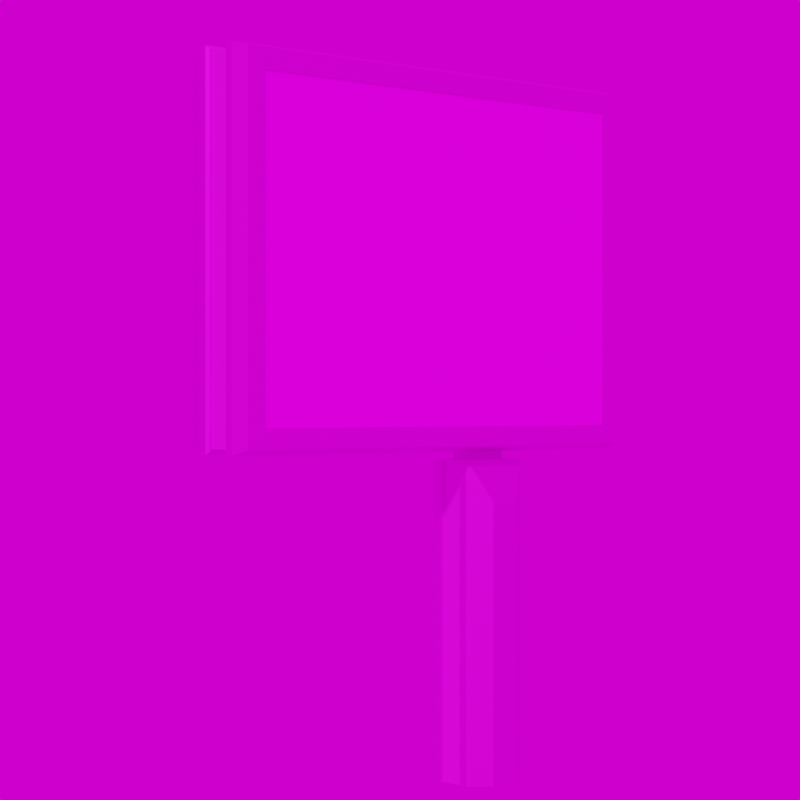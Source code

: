 # Source: Grossvitrine_Megalight_Strasse.blend  (saved by Blender 3.4.6; exported with 4.5.12 LTS)
import bpy
from mathutils import Matrix  # noqa: F401  (used for matrix-valued properties, if any)

bpy.ops.wm.read_factory_settings(use_empty=True)
scene = bpy.context.scene
scene.name = 'Scene'

# ---- collections
col_collection_2 = bpy.data.collections.new('Collection 2'); scene.collection.children.link(col_collection_2)

# ---- images (referenced by path relative to the original .blend; pixels are not part of the script)
import os
ASSET_DIR = os.environ.get("B2B_ASSET_DIR", "")  # directory of the original .blend (textures are referenced by path, not embedded)
HERE = os.path.dirname(os.path.abspath(__file__))  # packed textures are extracted next to this script under _unpacked/

def load_image(name, relpath, width, height, colorspace="sRGB"):
    """Load a texture the original file referenced (path relative to the .blend, or extracted next to this script)."""
    p = next((c for c in (os.path.join(HERE, relpath), os.path.join(ASSET_DIR, relpath)) if relpath and os.path.exists(c)), "")
    if p:
        img = bpy.data.images.load(p, check_existing=True)
        img.name = name
    else:  # same state as the original file: an image datablock whose file is absent (Cycles renders it pink)
        img = bpy.data.images.new(name, width, height)
        img.source = "FILE"
        img.filepath = "//" + (relpath or name)
    img.colorspace_settings.name = colorspace
    return img
img_urlaub_buchen_jpg_001 = load_image('Urlaub_buchen.jpg.001', 'Urlaub_buchen.jpg', 1024, 1024, 'sRGB')
img_ral_9006_weissaluminium_jpg_001 = load_image('RAL_9006_Weissaluminium.jpg.001', 'RAL_9006_Weissaluminium.jpg', 1024, 1024, 'sRGB')
img_ral_9005_tiefschwarz_jpg = load_image('RAL_9005_Tiefschwarz.jpg', 'RAL_9005_Tiefschwarz.jpg', 1024, 1024, 'sRGB')
img_werbetafel_stroeer_rahmen_jpg_001 = load_image('Werbetafel_Stroeer_Rahmen.jpg.001', 'Werbetafel_Stroeer_Rahmen.jpg', 1024, 1024, 'sRGB')
img_werbetafel_stroeer_front_jpg_001 = load_image('Werbetafel_Stroeer_Front.jpg.001', 'Werbetafel_Stroeer_Front.jpg', 1024, 1024, 'sRGB')
img_stroeer_weissaluminium_jpg_001 = load_image('Stroeer_Weissaluminium.jpg.001', 'Stroeer_Weissaluminium.jpg', 1024, 1024, 'sRGB')
img_kloofendal_48d_partly_cloudy_puresky_8k_hdr = load_image('kloofendal_48d_partly_cloudy_puresky_8k.hdr', 'kloofendal_48d_partly_cloudy_puresky_8k.hdr', 1024, 1024, 'Linear Rec.709')

# ---- materials (node trees are filled in below, after node groups)
mat_werbeplakat_001 = bpy.data.materials.new('Werbeplakat.001')
mat_weissaluminium_001 = bpy.data.materials.new('Weissaluminium.001')
mat_weissaluminium_001.alpha_threshold = 0.0
mat_weissaluminium_001.roughness = 0.5
mat_weissaluminium_001.line_color = (0.0, 0.0, 0.0, 1.0)
mat_tiefschwarz = bpy.data.materials.new('Tiefschwarz')
mat_tiefschwarz.alpha_threshold = 0.0
mat_tiefschwarz.roughness = 0.5
mat_tiefschwarz.line_color = (0.0, 0.0, 0.0, 1.0)
mat_rahmen_front_001 = bpy.data.materials.new('Rahmen_Front.001')
mat_frontgitter_001 = bpy.data.materials.new('Frontgitter.001')
mat_stroeer_schrift_001 = bpy.data.materials.new('Stroeer_Schrift.001')

# ---- material node trees
mat_werbeplakat_001.use_nodes = True; mat_werbeplakat_001.node_tree.nodes.clear()
_N = mat_werbeplakat_001.node_tree.nodes; _L = mat_werbeplakat_001.node_tree.links
n0 = _N.new('ShaderNodeBsdfPrincipled'); n0.name = 'Principled BSDF'; n0.location = (10, 300)
n0.distribution = 'GGX'
n0.subsurface_method = 'RANDOM_WALK_SKIN'
n0.inputs[1].default_value = 0.1
n0.inputs[2].default_value = 0.1
n0.inputs[3].default_value = 1.45
n0.inputs[13].default_value = 0.99
n0.inputs[27].default_value = (0.0, 0.0, 0.0, 1.0)
n0.inputs[28].default_value = 1.0
n1 = _N.new('ShaderNodeOutputMaterial'); n1.name = 'Material Output'; n1.location = (300, 300)
n2 = _N.new('ShaderNodeTexImage'); n2.name = 'Image Texture'; n2.location = (-280, 280)
n2.image = img_urlaub_buchen_jpg_001
_L.new(n0.outputs[0], n1.inputs[0])
_L.new(n2.outputs[0], n0.inputs[0])
n1.is_active_output = True
mat_weissaluminium_001.use_nodes = True; mat_weissaluminium_001.node_tree.nodes.clear()
_N = mat_weissaluminium_001.node_tree.nodes; _L = mat_weissaluminium_001.node_tree.links
n0 = _N.new('ShaderNodeOutputMaterial'); n0.name = 'Material Output'; n0.location = (300, 300)
n1 = _N.new('ShaderNodeBsdfPrincipled'); n1.name = 'Principled BSDF'; n1.location = (10, 300)
n1.distribution = 'GGX'
n1.subsurface_method = 'RANDOM_WALK_SKIN'
n1.inputs[1].default_value = 0.9
n1.inputs[3].default_value = 1.45
n1.inputs[13].default_value = 0.9
n1.inputs[27].default_value = (0.0, 0.0, 0.0, 1.0)
n1.inputs[28].default_value = 1.0
n2 = _N.new('ShaderNodeTexImage'); n2.name = 'Image Texture'; n2.location = (-280, 280)
n2.image = img_ral_9006_weissaluminium_jpg_001
_L.new(n1.outputs[0], n0.inputs[0])
_L.new(n2.outputs[0], n1.inputs[0])
n0.is_active_output = True
mat_tiefschwarz.use_nodes = True; mat_tiefschwarz.node_tree.nodes.clear()
_N = mat_tiefschwarz.node_tree.nodes; _L = mat_tiefschwarz.node_tree.links
n0 = _N.new('ShaderNodeOutputMaterial'); n0.name = 'Material Output'; n0.location = (300, 300)
n1 = _N.new('ShaderNodeBsdfPrincipled'); n1.name = 'Principled BSDF'; n1.location = (10, 300)
n1.distribution = 'GGX'
n1.subsurface_method = 'RANDOM_WALK_SKIN'
n1.inputs[1].default_value = 0.5
n1.inputs[3].default_value = 1.45
n1.inputs[13].default_value = 0.99
n1.inputs[20].default_value = 0.0
n1.inputs[27].default_value = (0.0, 0.0, 0.0, 1.0)
n1.inputs[28].default_value = 1.0
n2 = _N.new('ShaderNodeTexImage'); n2.name = 'Image Texture'; n2.location = (-280, 280)
n2.image = img_ral_9005_tiefschwarz_jpg
_L.new(n1.outputs[0], n0.inputs[0])
_L.new(n2.outputs[0], n1.inputs[0])
n0.is_active_output = True
mat_rahmen_front_001.use_nodes = True; mat_rahmen_front_001.node_tree.nodes.clear()
_N = mat_rahmen_front_001.node_tree.nodes; _L = mat_rahmen_front_001.node_tree.links
n0 = _N.new('ShaderNodeBsdfPrincipled'); n0.name = 'Principled BSDF'; n0.location = (10, 300)
n0.distribution = 'GGX'
n0.subsurface_method = 'RANDOM_WALK_SKIN'
n0.inputs[1].default_value = 0.9
n0.inputs[3].default_value = 1.45
n0.inputs[13].default_value = 0.9
n0.inputs[27].default_value = (0.0, 0.0, 0.0, 1.0)
n0.inputs[28].default_value = 1.0
n1 = _N.new('ShaderNodeOutputMaterial'); n1.name = 'Material Output'; n1.location = (300, 300)
n2 = _N.new('ShaderNodeTexImage'); n2.name = 'Image Texture'; n2.location = (-280, 280)
n2.image = img_werbetafel_stroeer_rahmen_jpg_001
_L.new(n0.outputs[0], n1.inputs[0])
_L.new(n2.outputs[0], n0.inputs[0])
n1.is_active_output = True
mat_frontgitter_001.use_nodes = True; mat_frontgitter_001.node_tree.nodes.clear()
_N = mat_frontgitter_001.node_tree.nodes; _L = mat_frontgitter_001.node_tree.links
n0 = _N.new('ShaderNodeBsdfPrincipled'); n0.name = 'Principled BSDF'; n0.location = (10, 300)
n0.distribution = 'GGX'
n0.subsurface_method = 'RANDOM_WALK_SKIN'
n0.inputs[1].default_value = 0.9
n0.inputs[3].default_value = 1.45
n0.inputs[13].default_value = 0.9
n0.inputs[27].default_value = (0.0, 0.0, 0.0, 1.0)
n0.inputs[28].default_value = 1.0
n1 = _N.new('ShaderNodeOutputMaterial'); n1.name = 'Material Output'; n1.location = (300, 300)
n2 = _N.new('ShaderNodeTexImage'); n2.name = 'Image Texture'; n2.location = (-280, 280)
n2.image = img_werbetafel_stroeer_front_jpg_001
_L.new(n0.outputs[0], n1.inputs[0])
_L.new(n2.outputs[0], n0.inputs[0])
n1.is_active_output = True
mat_stroeer_schrift_001.use_nodes = True; mat_stroeer_schrift_001.node_tree.nodes.clear()
_N = mat_stroeer_schrift_001.node_tree.nodes; _L = mat_stroeer_schrift_001.node_tree.links
n0 = _N.new('ShaderNodeBsdfPrincipled'); n0.name = 'Principled BSDF'; n0.location = (10, 300)
n0.distribution = 'GGX'
n0.subsurface_method = 'RANDOM_WALK_SKIN'
n0.inputs[1].default_value = 0.9
n0.inputs[3].default_value = 1.45
n0.inputs[13].default_value = 0.9
n0.inputs[27].default_value = (0.0, 0.0, 0.0, 1.0)
n0.inputs[28].default_value = 1.0
n1 = _N.new('ShaderNodeOutputMaterial'); n1.name = 'Material Output'; n1.location = (300, 300)
n2 = _N.new('ShaderNodeTexImage'); n2.name = 'Image Texture'; n2.location = (-280, 280)
n2.image = img_stroeer_weissaluminium_jpg_001
_L.new(n0.outputs[0], n1.inputs[0])
_L.new(n2.outputs[0], n0.inputs[0])
n1.is_active_output = True

# ---- world
world_world = bpy.data.worlds.new('World'); scene.world = world_world
world_world.use_nodes = True; world_world.node_tree.nodes.clear()
_N = world_world.node_tree.nodes; _L = world_world.node_tree.links
n0 = _N.new('ShaderNodeOutputWorld'); n0.name = 'World Output'; n0.location = (300, 300)
n1 = _N.new('ShaderNodeBackground'); n1.name = 'Background'; n1.location = (10, 300)
n2 = _N.new('ShaderNodeTexEnvironment'); n2.name = 'Environment Texture'; n2.location = (-280, 280)
n2.image = img_kloofendal_48d_partly_cloudy_puresky_8k_hdr
_L.new(n1.outputs[0], n0.inputs[0])
_L.new(n2.outputs[0], n1.inputs[0])
n0.is_active_output = True
world_world.color = (0.05088, 0.05088, 0.05088)
world_world.use_sun_shadow = False
world_world.sun_shadow_jitter_overblur = 0.0

# ---- cameras
cam_camera = bpy.data.cameras.new('Camera')
cam_camera.lens = 100.0

# ---- meshes
me_beziercurve_003 = bpy.data.meshes.new('BezierCurve.003')
me_beziercurve_003.from_pydata([(-2.35, -0.2928, 5.15), (-2.35, -0.3028, 5.15), (-2.499, -0.3028, 5.299), (-2.539, -0.1778, 5.339), (-2.539, -0.1128, 5.339), (-2.516, -0.09184, 5.316), (-2.498, -0.09184, 5.298), (-2.498, 0.09184, 5.298), (-2.516, 0.09184, 5.316), (-2.539, 0.1128, 5.339), (-2.539, 0.1778, 5.339), (-2.499, 0.3028, 5.299), (-2.35, 0.3028, 5.15), (-2.35, 0.2928, 5.15), (-2.35, -0.2928, 2.7), (-2.35, -0.3028, 2.7), (-2.499, -0.3028, 2.551), (-2.539, -0.1778, 2.511), (-2.539, -0.1128, 2.511), (-2.516, -0.09184, 2.534), (-2.498, -0.09184, 2.552), (-2.498, 0.09184, 2.552), (-2.516, 0.09184, 2.534), (-2.539, 0.1128, 2.511), (-2.539, 0.1778, 2.511), (-2.499, 0.3028, 2.551), (-2.35, 0.3028, 2.7), (-2.35, 0.2928, 2.7), (1.08, -0.2928, 2.7), (1.08, -0.3028, 2.7), (1.229, -0.3028, 2.551), (1.269, -0.1778, 2.511), (1.269, -0.1128, 2.511), (1.246, -0.09184, 2.534), (1.228, -0.09184, 2.552), (1.228, 0.09184, 2.552), (1.246, 0.09183, 2.534), (1.269, 0.1128, 2.511), (1.269, 0.1778, 2.511), (1.229, 0.3028, 2.551), (1.08, 0.3028, 2.7), (1.08, 0.2928, 2.7), (1.08, -0.2928, 5.15), (1.08, -0.3028, 5.15), (1.229, -0.3028, 5.299), (1.269, -0.1778, 5.339), (1.269, -0.1128, 5.339), (1.246, -0.09184, 5.316), (1.228, -0.09184, 5.298), (1.228, 0.09184, 5.298), (1.246, 0.09184, 5.316), (1.269, 0.1128, 5.339), (1.269, 0.1778, 5.339), (1.229, 0.3028, 5.299), (1.08, 0.3028, 5.15), (1.08, 0.2928, 5.15)], [], [(15, 0, 1), (16, 1, 2), (17, 2, 3), (18, 3, 4), (5, 18, 4), (20, 5, 6), (21, 6, 7), (41, 27, 13), (22, 7, 8), (23, 8, 9), (24, 9, 10), (25, 10, 11), (26, 11, 12), (27, 12, 13), (29, 14, 15), (30, 15, 16), (31, 16, 17), (32, 17, 18), (33, 18, 19), (34, 19, 20), (35, 20, 21), (0, 14, 28), (36, 21, 22), (37, 22, 23), (38, 23, 24), (25, 38, 24), (26, 39, 25), (41, 26, 27), (43, 28, 29), (44, 29, 30), (45, 30, 31), (46, 31, 32), (47, 32, 33), (48, 33, 34), (49, 34, 35), (55, 41, 13), (50, 35, 36), (51, 36, 37), (52, 37, 38), (53, 38, 39), (40, 53, 39), (55, 40, 41), (1, 42, 43), (2, 43, 44), (3, 44, 45), (4, 45, 46), (5, 46, 47), (6, 47, 48), (7, 48, 49), (42, 0, 28), (8, 49, 50), (9, 50, 51), (10, 51, 52), (11, 52, 53), (12, 53, 54), (13, 54, 55), (15, 14, 0), (16, 15, 1), (17, 16, 2), (18, 17, 3), (5, 19, 18), (20, 19, 5), (21, 20, 6), (22, 21, 7), (23, 22, 8), (24, 23, 9), (25, 24, 10), (26, 25, 11), (27, 26, 12), (29, 28, 14), (30, 29, 15), (31, 30, 16), (32, 31, 17), (33, 32, 18), (34, 33, 19), (35, 34, 20), (36, 35, 21), (37, 36, 22), (38, 37, 23), (25, 39, 38), (26, 40, 39), (41, 40, 26), (43, 42, 28), (44, 43, 29), (45, 44, 30), (46, 45, 31), (47, 46, 32), (48, 47, 33), (49, 48, 34), (50, 49, 35), (51, 50, 36), (52, 51, 37), (53, 52, 38), (40, 54, 53), (55, 54, 40), (1, 0, 42), (2, 1, 43), (3, 2, 44), (4, 3, 45), (5, 4, 46), (6, 5, 47), (7, 6, 48), (8, 7, 49), (9, 8, 50), (10, 9, 51), (11, 10, 52), (12, 11, 53), (13, 12, 54)])
me_beziercurve_003.polygons.foreach_set('material_index', [1, 3, 1, 1, 1, 1, 2, 0, 1, 1, 1, 1, 3, 1, 1, 3, 1, 1, 1, 1, 2, 0, 1, 1, 1, 1, 3, 1, 1, 3, 1, 1, 1, 1, 2, 0, 1, 1, 1, 1, 3, 1, 1, 3, 1, 1, 1, 1, 2, 0, 2, 1, 1, 1, 3, 1, 1, 3, 1, 1, 1, 1, 2, 1, 1, 1, 1, 3, 1, 1, 3, 1, 1, 1, 1, 2, 1, 1, 1, 1, 3, 1, 1, 3, 1, 1, 1, 1, 2, 1, 1, 1, 1, 3, 1, 1, 3, 1, 1, 1, 1, 2, 2, 2, 1, 1, 3, 1])
_uv = me_beziercurve_003.uv_layers.new(name='UVMap')
_uv.uv.foreach_set('vector', [0.25, 0.07143, 0.0, 0.0, 0.0, 0.07143, 0.01208, 0.0007287, 0.9247, 0.9935, 0.9859, 0.0007287, 0.25, 0.2143, 0.0, 0.1429, 0.0, 0.2143, 0.25, 0.2857, 0.0, 0.2143, 0.0, 0.2857, 0.0, 0.3571, 0.25, 0.2857, 0.0, 0.2857, 0.25, 0.4286, 0.0, 0.3571, 0.0, 0.4286, 0.25, 0.5, 0.0, 0.4286, 0.0, 0.5, 0.007429, 0.005347, 0.9896, 0.005347, 0.9896, 0.9959, 0.25, 0.6429, 0.0, 0.5714, 0.0, 0.6429, 0.25, 0.7143, 0.0, 0.6429, 0.0, 0.7143, 0.25, 0.7857, 0.0, 0.7143, 0.0, 0.7857, 0.25, 0.8571, 0.0, 0.7857, 0.0, 0.8571, 0.07325, 0.9935, 0.9859, 0.0007287, 0.9247, 0.9935, 0.25, 1.0, 0.0, 0.9286, 0.0, 1.0, 0.5, 0.07143, 0.25, 0.0, 0.25, 0.07143, 0.02345, -0.002307, 0.9454, 0.9976, 0.9839, -0.002307, 0.5, 0.2143, 0.25, 0.1429, 0.25, 0.2143, 0.5, 0.2857, 0.25, 0.2143, 0.25, 0.2857, 0.5, 0.3571, 0.25, 0.2857, 0.25, 0.3571, 0.5, 0.4286, 0.25, 0.3571, 0.25, 0.4286, 0.5, 0.5, 0.25, 0.4286, 0.25, 0.5, 0.007429, 0.9959, 0.007429, 0.005347, 0.9896, 0.005347, 0.5, 0.6429, 0.25, 0.5714, 0.25, 0.6429, 0.5, 0.7143, 0.25, 0.6429, 0.25, 0.7143, 0.5, 0.7857, 0.25, 0.7143, 0.25, 0.7857, 0.25, 0.8571, 0.5, 0.7857, 0.25, 0.7857, 0.9454, 0.9976, 0.02345, -0.002307, 0.9839, -0.002307, 0.5, 1.0, 0.25, 0.9286, 0.25, 1.0, 0.75, 0.07143, 0.5, 0.0, 0.5, 0.07143, 0.9859, 0.001274, 0.07325, 0.9941, 0.01208, 0.001274, 0.75, 0.2143, 0.5, 0.1429, 0.5, 0.2143, 0.75, 0.2857, 0.5, 0.2143, 0.5, 0.2857, 0.75, 0.3571, 0.5, 0.2857, 0.5, 0.3571, 0.75, 0.4286, 0.5, 0.3571, 0.5, 0.4286, 0.75, 0.5, 0.5, 0.4286, 0.5, 0.5, 0.007429, 0.9959, 0.007429, 0.005347, 0.9896, 0.9959, 0.75, 0.6429, 0.5, 0.5714, 0.5, 0.6429, 0.75, 0.7143, 0.5, 0.6429, 0.5, 0.7143, 0.75, 0.7857, 0.5, 0.7143, 0.5, 0.7857, 0.75, 0.8571, 0.5, 0.7857, 0.5, 0.8571, 0.07325, 0.9941, 0.9859, 0.001274, 0.01208, 0.001274, 0.75, 1.0, 0.5, 0.9286, 0.5, 1.0, 1.0, 0.07143, 0.75, 0.0, 0.75, 0.07143, 0.9839, -0.001583, 0.06186, 0.9983, 0.02345, -0.001583, 1.0, 0.2143, 0.75, 0.1429, 0.75, 0.2143, 1.0, 0.2857, 0.75, 0.2143, 0.75, 0.2857, 1.0, 0.3571, 0.75, 0.2857, 0.75, 0.3571, 1.0, 0.4286, 0.75, 0.3571, 0.75, 0.4286, 1.0, 0.5, 0.75, 0.4286, 0.75, 0.5, 0.9896, 0.9959, 0.007429, 0.9959, 0.9896, 0.005347, 1.0, 0.6429, 0.75, 0.5714, 0.75, 0.6429, 1.0, 0.7143, 0.75, 0.6429, 0.75, 0.7143, 1.0, 0.7857, 0.75, 0.7143, 0.75, 0.7857, 1.0, 0.8571, 0.75, 0.7857, 0.75, 0.8571, 0.9454, 0.9983, 0.02345, -0.001583, 0.06186, 0.9983, 1.0, 1.0, 0.75, 0.9286, 0.75, 1.0, 0.25, 0.07143, 0.25, 0.0, 0.0, 0.0, 0.01208, 0.0007287, 0.07325, 0.9935, 0.9247, 0.9935, 0.25, 0.2143, 0.25, 0.1429, 0.0, 0.1429, 0.25, 0.2857, 0.25, 0.2143, 0.0, 0.2143, 0.0, 0.3571, 0.25, 0.3571, 0.25, 0.2857, 0.25, 0.4286, 0.25, 0.3571, 0.0, 0.3571, 0.25, 0.5, 0.25, 0.4286, 0.0, 0.4286, 0.25, 0.6429, 0.25, 0.5714, 0.0, 0.5714, 0.25, 0.7143, 0.25, 0.6429, 0.0, 0.6429, 0.25, 0.7857, 0.25, 0.7143, 0.0, 0.7143, 0.25, 0.8571, 0.25, 0.7857, 0.0, 0.7857, 0.07325, 0.9935, 0.01208, 0.0007287, 0.9859, 0.0007287, 0.25, 1.0, 0.25, 0.9286, 0.0, 0.9286, 0.5, 0.07143, 0.5, 0.0, 0.25, 0.0, 0.02345, -0.002307, 0.06186, 0.9976, 0.9454, 0.9976, 0.5, 0.2143, 0.5, 0.1429, 0.25, 0.1429, 0.5, 0.2857, 0.5, 0.2143, 0.25, 0.2143, 0.5, 0.3571, 0.5, 0.2857, 0.25, 0.2857, 0.5, 0.4286, 0.5, 0.3571, 0.25, 0.3571, 0.5, 0.5, 0.5, 0.4286, 0.25, 0.4286, 0.5, 0.6429, 0.5, 0.5714, 0.25, 0.5714, 0.5, 0.7143, 0.5, 0.6429, 0.25, 0.6429, 0.5, 0.7857, 0.5, 0.7143, 0.25, 0.7143, 0.25, 0.8571, 0.5, 0.8571, 0.5, 0.7857, 0.9454, 0.9976, 0.06186, 0.9976, 0.02345, -0.002307, 0.5, 1.0, 0.5, 0.9286, 0.25, 0.9286, 0.75, 0.07143, 0.75, 0.0, 0.5, 0.0, 0.9859, 0.001274, 0.9247, 0.9941, 0.07325, 0.9941, 0.75, 0.2143, 0.75, 0.1429, 0.5, 0.1429, 0.75, 0.2857, 0.75, 0.2143, 0.5, 0.2143, 0.75, 0.3571, 0.75, 0.2857, 0.5, 0.2857, 0.75, 0.4286, 0.75, 0.3571, 0.5, 0.3571, 0.75, 0.5, 0.75, 0.4286, 0.5, 0.4286, 0.75, 0.6429, 0.75, 0.5714, 0.5, 0.5714, 0.75, 0.7143, 0.75, 0.6429, 0.5, 0.6429, 0.75, 0.7857, 0.75, 0.7143, 0.5, 0.7143, 0.75, 0.8571, 0.75, 0.7857, 0.5, 0.7857, 0.07325, 0.9941, 0.9247, 0.9941, 0.9859, 0.001274, 0.75, 1.0, 0.75, 0.9286, 0.5, 0.9286, 1.0, 0.07143, 1.0, 0.0, 0.75, 0.0, 0.9839, -0.001583, 0.9454, 0.9983, 0.06186, 0.9983, 1.0, 0.2143, 1.0, 0.1429, 0.75, 0.1429, 1.0, 0.2857, 1.0, 0.2143, 0.75, 0.2143, 1.0, 0.3571, 1.0, 0.2857, 0.75, 0.2857, 1.0, 0.4286, 1.0, 0.3571, 0.75, 0.3571, 1.0, 0.5, 1.0, 0.4286, 0.75, 0.4286, 1.0, 0.6429, 1.0, 0.5714, 0.75, 0.5714, 1.0, 0.7143, 1.0, 0.6429, 0.75, 0.6429, 1.0, 0.7857, 1.0, 0.7143, 0.75, 0.7143, 1.0, 0.8571, 1.0, 0.7857, 0.75, 0.7857, 0.9454, 0.9983, 0.9839, -0.001583, 0.02345, -0.001583, 1.0, 1.0, 1.0, 0.9286, 0.75, 0.9286])
me_beziercurve_003.materials.append(mat_werbeplakat_001)
me_beziercurve_003.materials.append(mat_weissaluminium_001)
me_beziercurve_003.materials.append(mat_tiefschwarz)
me_beziercurve_003.materials.append(mat_rahmen_front_001)
me_beziercurve_003.auto_texspace = False
me_beziercurve_003.update()
me_cube_004 = bpy.data.meshes.new('Cube.004')
me_cube_004.from_pydata([(-1.042, -0.8335, -0.004495), (-1.042, -0.8335, 1.956), (-1.042, -0.4864, -0.004495), (-1.042, -0.4864, 1.956), (1.042, -0.8335, -0.004495), (1.042, -0.8335, 1.956), (1.042, -0.4864, -0.004495), (1.042, -0.4864, 1.956), (-0.4489, -1.425, -0.004495), (-0.4489, -1.425, 1.703), (0.4489, -1.425, -0.004495), (0.4489, -1.425, 1.703), (-1.042, 0.8335, -0.004495), (-1.042, 0.8335, 1.956), (-1.042, 0.4864, -0.004495), (-1.042, 0.4864, 1.956), (1.042, 0.8335, -0.004495), (1.042, 0.8335, 1.956), (1.042, 0.4864, -0.004495), (1.042, 0.4864, 1.956), (-0.4489, 1.425, -0.004495), (-0.4489, 1.425, 1.703), (0.4489, 1.425, -0.004495), (0.4489, 1.425, 1.703), (1.042, -0.8335, 1.703), (1.042, 0.8335, 1.703), (0.4489, -1.425, 1.103), (1.042, -0.8335, 1.103), (0.4489, 1.425, 1.103), (1.042, 0.8335, 1.103)], [], [(1, 2, 0), (3, 6, 2), (7, 24, 27), (27, 10, 4), (3, 5, 7), (26, 9, 8), (0, 9, 1), (1, 11, 5), (14, 13, 12), (18, 15, 14), (25, 17, 19), (22, 29, 16), (17, 15, 19), (21, 23, 28), (21, 12, 13), (17, 21, 13), (11, 24, 5), (25, 23, 17), (27, 11, 26), (28, 25, 29), (1, 3, 2), (3, 7, 6), (4, 6, 27), (6, 7, 27), (7, 5, 24), (27, 26, 10), (3, 1, 5), (8, 10, 26), (26, 11, 9), (0, 8, 9), (1, 9, 11), (14, 15, 13), (18, 19, 15), (19, 18, 29), (18, 16, 29), (29, 25, 19), (22, 28, 29), (17, 13, 15), (28, 22, 20), (20, 21, 28), (21, 20, 12), (17, 23, 21), (27, 24, 11), (28, 23, 25)])
me_cube_004.polygons.foreach_set('material_index', [0, 0, 0, 0, 0, 1, 0, 0, 0, 0, 0, 0, 0, 1, 0, 0, 0, 0, 2, 2, 0, 0, 0, 0, 0, 0, 0, 1, 1, 0, 0, 0, 0, 0, 0, 0, 0, 0, 1, 1, 0, 0, 2, 2])
_uv = me_cube_004.uv_layers.new(name='UVMap')
_uv.uv.foreach_set('vector', [0.625, 0.0, 0.375, 0.25, 0.375, 0.0, 0.625, 0.25, 0.375, 0.5, 0.375, 0.25, 0.625, 0.5, 0.5927, 0.75, 0.5163, 0.75, 0.5163, 0.75, 0.375, 0.75, 0.375, 0.75, 0.875, 0.5, 0.625, 0.75, 0.625, 0.5, 0.9597, 0.6486, 0.03617, 0.9956, 0.04798, 0.003781, 0.375, 0.0, 0.625, 0.0, 0.625, 0.0, 0.875, 0.75, 0.625, 0.75, 0.625, 0.75, 0.375, 0.25, 0.625, 0.0, 0.375, 0.0, 0.375, 0.5, 0.625, 0.25, 0.375, 0.25, 0.5927, 0.75, 0.625, 0.75, 0.625, 0.5, 0.375, 0.75, 0.5163, 0.75, 0.375, 0.75, 0.625, 0.75, 0.875, 0.5, 0.625, 0.5, 0.9566, 0.9938, 0.03204, 0.996, 0.03985, 0.6476, 0.625, 0.0, 0.375, 0.0, 0.625, 0.0, 0.625, 0.75, 0.875, 0.75, 0.875, 0.75, 0.625, 0.75, 0.5927, 0.75, 0.625, 0.75, 0.5927, 0.75, 0.625, 0.75, 0.625, 0.75, 0.08773, -0.0826, 0.932, 0.9771, 0.08773, 0.9771, 0.08745, 0.001687, 0.9319, 1.061, 0.08746, 1.061, 0.625, 0.0, 0.625, 0.25, 0.375, 0.25, 0.625, 0.25, 0.625, 0.5, 0.375, 0.5, 0.375, 0.75, 0.375, 0.5, 0.5163, 0.75, 0.375, 0.5, 0.625, 0.5, 0.5163, 0.75, 0.625, 0.5, 0.625, 0.75, 0.5927, 0.75, 0.5163, 0.75, 0.5372, 0.75, 0.375, 0.75, 0.875, 0.5, 0.875, 0.75, 0.625, 0.75, 0.04798, 0.003781, 0.9698, 0.01065, 0.9597, 0.6486, 0.9597, 0.6486, 0.9543, 0.9938, 0.03617, 0.9956, 0.375, 0.0, 0.375, 0.0, 0.625, 0.0, 0.875, 0.75, 0.875, 0.75, 0.625, 0.75, 0.375, 0.25, 0.625, 0.25, 0.625, 0.0, 0.375, 0.5, 0.625, 0.5, 0.625, 0.25, 0.625, 0.5, 0.375, 0.5, 0.5163, 0.75, 0.375, 0.5, 0.375, 0.75, 0.5163, 0.75, 0.5163, 0.75, 0.5927, 0.75, 0.625, 0.5, 0.375, 0.75, 0.5372, 0.75, 0.5163, 0.75, 0.625, 0.75, 0.875, 0.75, 0.875, 0.5, 0.03985, 0.6476, 0.05428, 0.003892, 0.9669, 0.01082, 0.9669, 0.01082, 0.9566, 0.9938, 0.03985, 0.6476, 0.625, 0.0, 0.375, 0.0, 0.375, 0.0, 0.625, 0.75, 0.625, 0.75, 0.875, 0.75, 0.08773, -0.0826, 0.932, -0.0826, 0.932, 0.9771, 0.08745, 0.001687, 0.932, 0.001688, 0.9319, 1.061])
me_cube_004.materials.append(mat_weissaluminium_001)
me_cube_004.materials.append(mat_frontgitter_001)
me_cube_004.materials.append(mat_stroeer_schrift_001)
me_cube_004.update()
me_cube_005 = bpy.data.meshes.new('Cube.005')
me_cube_005.from_pydata([(-0.2645, -0.1393, 48.97), (-0.2645, -0.1393, 51.42), (-0.2645, 0.1393, 48.97), (-0.2645, 0.1393, 51.42), (0.2645, -0.1393, 48.97), (0.2645, -0.1393, 51.42), (0.2645, 0.1393, 48.97), (0.2645, 0.1393, 51.42)], [], [(1, 2, 0), (3, 6, 2), (7, 4, 6), (5, 0, 4), (3, 7, 6), (1, 3, 2), (7, 5, 4), (5, 1, 0)])
_uv = me_cube_005.uv_layers.new(name='UVMap')
_uv.uv.foreach_set('vector', [0.625, 0.0, 0.375, 0.25, 0.375, 0.0, 0.625, 0.25, 0.375, 0.5, 0.375, 0.25, 0.625, 0.5, 0.375, 0.75, 0.375, 0.5, 0.625, 0.75, 0.375, 1.0, 0.375, 0.75, 0.625, 0.25, 0.625, 0.5, 0.375, 0.5, 0.625, 0.0, 0.625, 0.25, 0.375, 0.25, 0.625, 0.5, 0.625, 0.75, 0.375, 0.75, 0.625, 0.75, 0.625, 1.0, 0.375, 1.0])
me_cube_005.materials.append(mat_tiefschwarz)
me_cube_005.update()
me_cube = bpy.data.meshes.new('Cube')
me_cube.from_pydata([(-0.2645, -0.1393, -0.005622), (-0.2645, -0.1393, 2.444), (-0.2645, 0.1393, -0.005622), (-0.2645, 0.1393, 2.444), (0.2645, -0.1393, -0.005622), (0.2645, -0.1393, 2.444), (0.2645, 0.1393, -0.005622), (0.2645, 0.1393, 2.444)], [], [(1, 2, 0), (7, 4, 6), (3, 5, 7), (1, 3, 2), (7, 5, 4), (3, 1, 5)])
_uv = me_cube.uv_layers.new(name='UVMap')
_uv.uv.foreach_set('vector', [0.625, 0.0, 0.375, 0.25, 0.375, 0.0, 0.625, 0.5, 0.375, 0.75, 0.375, 0.5, 0.875, 0.5, 0.625, 0.75, 0.625, 0.5, 0.625, 0.0, 0.625, 0.25, 0.375, 0.25, 0.625, 0.5, 0.625, 0.75, 0.375, 0.75, 0.875, 0.5, 0.875, 0.75, 0.625, 0.75])
me_cube.materials.append(mat_tiefschwarz)
me_cube.update()

# ---- objects
ob_camera = bpy.data.objects.new('Camera', cam_camera)
ob_rahmen_001 = bpy.data.objects.new('Rahmen.001', me_beziercurve_003)
ob_standfuss_aussen_002 = bpy.data.objects.new('Standfuss aussen.002', me_cube_004)
ob_standfuss_innen_002 = bpy.data.objects.new('Standfuss innen.002', me_cube_005)
ob_standfuss_innen_003 = bpy.data.objects.new('Standfuss innen.003', me_cube)

# ---- transforms, parenting, visibility, modifiers, constraints
ob_camera.location = (12.0, -12.0, 2.89)
ob_camera.rotation_euler = (1.571, 0.0, 0.8203)
ob_rahmen_001.location = (0.0, 0.0, 0.0)
ob_rahmen_001.rotation_euler = (0.0, -0.0, 1.571)
ob_standfuss_aussen_002.location = (0.0, 0.0, 0.0)
ob_standfuss_aussen_002.rotation_euler = (0.0, -0.0, -1.571)
ob_standfuss_aussen_002.scale = (0.2779, 0.2041, 1.25)
ob_standfuss_innen_002.location = (0.0, 0.0, 0.0)
ob_standfuss_innen_002.rotation_euler = (0.0, -0.0, 1.571)
ob_standfuss_innen_002.scale = (0.6944, 0.5602, 0.04979)
ob_standfuss_innen_003.location = (0.0, 0.0, 0.0)
ob_standfuss_innen_003.rotation_euler = (0.0, -0.0, 1.571)

# ---- collection membership
scene.collection.objects.link(ob_camera)
col_collection_2.objects.link(ob_rahmen_001)
col_collection_2.objects.link(ob_standfuss_aussen_002)
col_collection_2.objects.link(ob_standfuss_innen_002)
col_collection_2.objects.link(ob_standfuss_innen_003)

# ---- scene / render settings (as saved in the file)
scene.camera = ob_camera
scene.frame_start = 1; scene.frame_end = 250; scene.frame_set(1)
scene.render.engine = 'CYCLES'
scene.render.resolution_x = 500
scene.render.resolution_y = 500
scene.cycles.sampling_pattern = 'TABULATED_SOBOL'
scene.cycles.use_light_tree = False
scene.view_settings.view_transform = 'Filmic'
bpy.context.view_layer.update()

# ---- added for rendering (the .blend has no usable light): sun
light_auto_sun = bpy.data.lights.new('AutoSun', 'SUN')
light_auto_sun.energy = 3.0
light_auto_sun.angle = 0.0523599
ob_auto_sun = bpy.data.objects.new('AutoSun', light_auto_sun)
scene.collection.objects.link(ob_auto_sun)
ob_auto_sun.rotation_euler = (0.872665, 0.174533, 0.523599)
bpy.context.view_layer.update()
